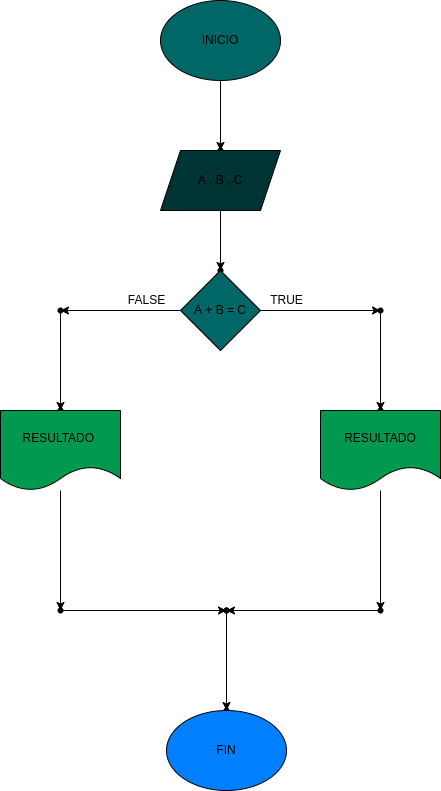

The diagram above was exported from draw.io. Its source (the exported page's mxGraphModel, read from the mxfile embedded in the PNG):
<mxGraphModel dx="902" dy="411" grid="1" gridSize="10" guides="1" tooltips="1" connect="1" arrows="1" fold="1" page="1" pageScale="1" pageWidth="827" pageHeight="1169" math="0" shadow="0">
  <root>
    <mxCell id="0" />
    <mxCell id="1" parent="0" />
    <mxCell id="4" value="" style="edgeStyle=none;html=1;" edge="1" parent="1" source="2" target="3">
      <mxGeometry relative="1" as="geometry" />
    </mxCell>
    <mxCell id="2" value="INICIO" style="ellipse;whiteSpace=wrap;html=1;fillColor=#006666;" vertex="1" parent="1">
      <mxGeometry x="414" y="10" width="120" height="80" as="geometry" />
    </mxCell>
    <mxCell id="3" value="" style="shape=waypoint;sketch=0;size=6;pointerEvents=1;points=[];fillColor=default;resizable=0;rotatable=0;perimeter=centerPerimeter;snapToPoint=1;" vertex="1" parent="1">
      <mxGeometry x="464" y="150" width="20" height="20" as="geometry" />
    </mxCell>
    <mxCell id="8" value="" style="edgeStyle=none;html=1;" edge="1" parent="1" source="5" target="7">
      <mxGeometry relative="1" as="geometry" />
    </mxCell>
    <mxCell id="5" value="A , B , C" style="shape=parallelogram;perimeter=parallelogramPerimeter;whiteSpace=wrap;html=1;fixedSize=1;fillColor=#003333;" vertex="1" parent="1">
      <mxGeometry x="414" y="160" width="120" height="60" as="geometry" />
    </mxCell>
    <mxCell id="7" value="" style="shape=waypoint;sketch=0;size=6;pointerEvents=1;points=[];fillColor=default;resizable=0;rotatable=0;perimeter=centerPerimeter;snapToPoint=1;" vertex="1" parent="1">
      <mxGeometry x="464" y="270" width="20" height="20" as="geometry" />
    </mxCell>
    <mxCell id="11" value="" style="edgeStyle=none;html=1;" edge="1" parent="1" source="9" target="10">
      <mxGeometry relative="1" as="geometry" />
    </mxCell>
    <mxCell id="15" value="" style="edgeStyle=none;html=1;" edge="1" parent="1" source="9" target="14">
      <mxGeometry relative="1" as="geometry" />
    </mxCell>
    <mxCell id="9" value="A + B = C" style="rhombus;whiteSpace=wrap;html=1;fillColor=#006666;" vertex="1" parent="1">
      <mxGeometry x="434" y="280" width="80" height="80" as="geometry" />
    </mxCell>
    <mxCell id="13" value="" style="edgeStyle=none;html=1;" edge="1" parent="1" source="10" target="12">
      <mxGeometry relative="1" as="geometry" />
    </mxCell>
    <mxCell id="10" value="" style="shape=waypoint;sketch=0;size=6;pointerEvents=1;points=[];fillColor=default;resizable=0;rotatable=0;perimeter=centerPerimeter;snapToPoint=1;" vertex="1" parent="1">
      <mxGeometry x="624" y="310" width="20" height="20" as="geometry" />
    </mxCell>
    <mxCell id="12" value="" style="shape=waypoint;sketch=0;size=6;pointerEvents=1;points=[];fillColor=default;resizable=0;rotatable=0;perimeter=centerPerimeter;snapToPoint=1;" vertex="1" parent="1">
      <mxGeometry x="624" y="410" width="20" height="20" as="geometry" />
    </mxCell>
    <mxCell id="17" value="" style="edgeStyle=none;html=1;" edge="1" parent="1" source="14" target="16">
      <mxGeometry relative="1" as="geometry" />
    </mxCell>
    <mxCell id="14" value="" style="shape=waypoint;sketch=0;size=6;pointerEvents=1;points=[];fillColor=default;resizable=0;rotatable=0;perimeter=centerPerimeter;snapToPoint=1;" vertex="1" parent="1">
      <mxGeometry x="304" y="310" width="20" height="20" as="geometry" />
    </mxCell>
    <mxCell id="16" value="" style="shape=waypoint;sketch=0;size=6;pointerEvents=1;points=[];fillColor=default;resizable=0;rotatable=0;perimeter=centerPerimeter;snapToPoint=1;" vertex="1" parent="1">
      <mxGeometry x="304" y="410" width="20" height="20" as="geometry" />
    </mxCell>
    <mxCell id="21" value="" style="edgeStyle=none;html=1;" edge="1" parent="1" source="18" target="20">
      <mxGeometry relative="1" as="geometry" />
    </mxCell>
    <mxCell id="18" value="RESULTADO&amp;nbsp;" style="shape=document;whiteSpace=wrap;html=1;boundedLbl=1;fillColor=#00994D;" vertex="1" parent="1">
      <mxGeometry x="254" y="420" width="120" height="80" as="geometry" />
    </mxCell>
    <mxCell id="23" value="" style="edgeStyle=none;html=1;" edge="1" parent="1" source="19" target="22">
      <mxGeometry relative="1" as="geometry" />
    </mxCell>
    <mxCell id="19" value="RESULTADO" style="shape=document;whiteSpace=wrap;html=1;boundedLbl=1;fillColor=#00994D;" vertex="1" parent="1">
      <mxGeometry x="574" y="420" width="120" height="80" as="geometry" />
    </mxCell>
    <mxCell id="25" value="" style="edgeStyle=none;html=1;" edge="1" parent="1" source="20" target="24">
      <mxGeometry relative="1" as="geometry" />
    </mxCell>
    <mxCell id="20" value="" style="shape=waypoint;sketch=0;size=6;pointerEvents=1;points=[];fillColor=default;resizable=0;rotatable=0;perimeter=centerPerimeter;snapToPoint=1;" vertex="1" parent="1">
      <mxGeometry x="304" y="610" width="20" height="20" as="geometry" />
    </mxCell>
    <mxCell id="27" value="" style="edgeStyle=none;html=1;" edge="1" parent="1" source="22" target="26">
      <mxGeometry relative="1" as="geometry" />
    </mxCell>
    <mxCell id="22" value="" style="shape=waypoint;sketch=0;size=6;pointerEvents=1;points=[];fillColor=default;resizable=0;rotatable=0;perimeter=centerPerimeter;snapToPoint=1;" vertex="1" parent="1">
      <mxGeometry x="624" y="610" width="20" height="20" as="geometry" />
    </mxCell>
    <mxCell id="24" value="" style="shape=waypoint;sketch=0;size=6;pointerEvents=1;points=[];fillColor=default;resizable=0;rotatable=0;perimeter=centerPerimeter;snapToPoint=1;" vertex="1" parent="1">
      <mxGeometry x="470" y="610" width="20" height="20" as="geometry" />
    </mxCell>
    <mxCell id="29" value="" style="edgeStyle=none;html=1;" edge="1" parent="1" source="26" target="28">
      <mxGeometry relative="1" as="geometry" />
    </mxCell>
    <mxCell id="26" value="" style="shape=waypoint;sketch=0;size=6;pointerEvents=1;points=[];fillColor=default;resizable=0;rotatable=0;perimeter=centerPerimeter;snapToPoint=1;" vertex="1" parent="1">
      <mxGeometry x="470" y="610" width="20" height="20" as="geometry" />
    </mxCell>
    <mxCell id="28" value="" style="shape=waypoint;sketch=0;size=6;pointerEvents=1;points=[];fillColor=default;resizable=0;rotatable=0;perimeter=centerPerimeter;snapToPoint=1;" vertex="1" parent="1">
      <mxGeometry x="470" y="710" width="20" height="20" as="geometry" />
    </mxCell>
    <mxCell id="30" value="FIN" style="ellipse;whiteSpace=wrap;html=1;fillColor=#007FFF;" vertex="1" parent="1">
      <mxGeometry x="420" y="720" width="120" height="80" as="geometry" />
    </mxCell>
    <mxCell id="31" value="TRUE" style="text;html=1;align=center;verticalAlign=middle;resizable=0;points=[];autosize=1;strokeColor=none;fillColor=none;" vertex="1" parent="1">
      <mxGeometry x="510" y="295" width="60" height="30" as="geometry" />
    </mxCell>
    <mxCell id="32" value="FALSE" style="text;html=1;align=center;verticalAlign=middle;resizable=0;points=[];autosize=1;strokeColor=none;fillColor=none;" vertex="1" parent="1">
      <mxGeometry x="370" y="295" width="60" height="30" as="geometry" />
    </mxCell>
  </root>
</mxGraphModel>